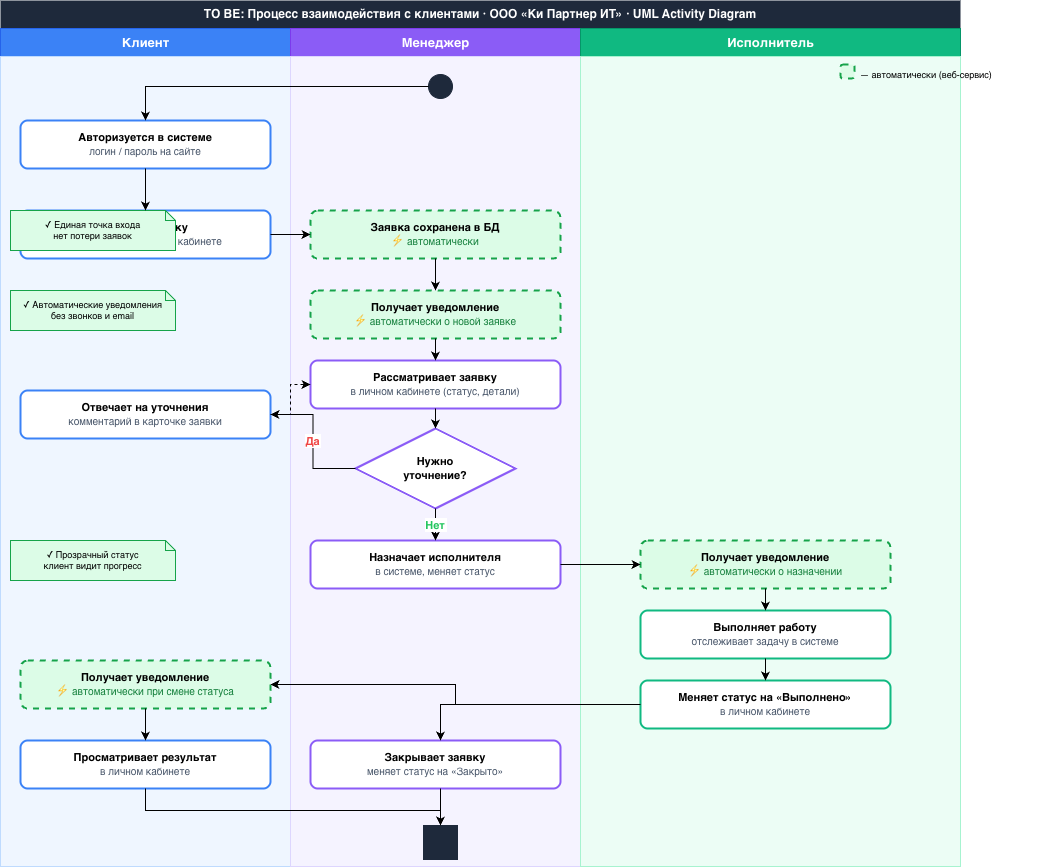

The diagram above was exported from draw.io. Its source (the exported page's mxGraphModel, read from the mxfile embedded in the PNG):
<mxGraphModel dx="1772" dy="1340" grid="1" gridSize="10" guides="1" tooltips="1" connect="1" arrows="1" fold="1" page="1" pageScale="1" pageWidth="1169" pageHeight="827" math="0" shadow="0">
  <root>
    <mxCell id="0" />
    <mxCell id="1" parent="0" />
    <mxCell id="title" parent="1" style="text;html=1;align=center;verticalAlign=middle;fontStyle=1;fontSize=12;fillColor=#1e293b;strokeColor=none;fontColor=#ffffff;whiteSpace=wrap;" value="TO BE: Процесс взаимодействия с клиентами · ООО «Ки Партнер ИТ» · UML Activity Diagram" vertex="1">
      <mxGeometry height="28" width="960" x="40" y="10" as="geometry" />
    </mxCell>
    <mxCell id="h1" parent="1" style="text;html=1;align=center;verticalAlign=middle;fontStyle=1;fontSize=13;fillColor=#3b82f6;strokeColor=#2563eb;fontColor=#ffffff;" value="Клиент" vertex="1">
      <mxGeometry height="28" width="290" x="40" y="38" as="geometry" />
    </mxCell>
    <mxCell id="h2" parent="1" style="text;html=1;align=center;verticalAlign=middle;fontStyle=1;fontSize=13;fillColor=#8b5cf6;strokeColor=#7c3aed;fontColor=#ffffff;" value="Менеджер" vertex="1">
      <mxGeometry height="28" width="290" x="330" y="38" as="geometry" />
    </mxCell>
    <mxCell id="h3" parent="1" style="text;html=1;align=center;verticalAlign=middle;fontStyle=1;fontSize=13;fillColor=#10b981;strokeColor=#059669;fontColor=#ffffff;" value="Исполнитель" vertex="1">
      <mxGeometry height="28" width="380" x="620" y="38" as="geometry" />
    </mxCell>
    <mxCell id="bg1" parent="1" style="rounded=0;fillColor=#eff6ff;strokeColor=#bfdbfe;pointerEvents=0;" value="" vertex="1">
      <mxGeometry height="810" width="290" x="40" y="66" as="geometry" />
    </mxCell>
    <mxCell id="bg2" parent="1" style="rounded=0;fillColor=#f5f3ff;strokeColor=#ddd6fe;pointerEvents=0;" value="" vertex="1">
      <mxGeometry height="810" width="290" x="330" y="66" as="geometry" />
    </mxCell>
    <mxCell id="bg3" parent="1" style="rounded=0;fillColor=#ecfdf5;strokeColor=#a7f3d0;pointerEvents=0;" value="" vertex="1">
      <mxGeometry height="810" width="380" x="620" y="66" as="geometry" />
    </mxCell>
    <mxCell id="leg1" parent="1" style="rounded=1;fillColor=#dcfce7;strokeColor=#16a34a;strokeWidth=2;dashed=1;" value="" vertex="1">
      <mxGeometry height="14" width="14" x="880" y="74" as="geometry" />
    </mxCell>
    <mxCell id="leg1t" parent="1" style="text;html=1;fontSize=9;fillColor=none;strokeColor=none;" value="— автоматически (веб-сервис)" vertex="1">
      <mxGeometry height="16" width="200" x="898" y="73" as="geometry" />
    </mxCell>
    <mxCell id="start" parent="1" style="ellipse;aspect=fixed;fillColor=#1e293b;strokeColor=#1e293b;" value="" vertex="1">
      <mxGeometry height="24" width="24" x="468" y="84" as="geometry" />
    </mxCell>
    <mxCell id="a1" parent="1" style="rounded=1;whiteSpace=wrap;html=1;arcSize=15;fillColor=#ffffff;strokeColor=#3b82f6;strokeWidth=2;fontSize=11;" value="&lt;b&gt;Авторизуется в системе&lt;/b&gt;&lt;br/&gt;&lt;font color='#475569' style='font-size:10px;'&gt;логин / пароль на сайте&lt;/font&gt;" vertex="1">
      <mxGeometry height="48" width="250" x="60" y="130" as="geometry" />
    </mxCell>
    <mxCell id="a2" parent="1" style="rounded=1;whiteSpace=wrap;html=1;arcSize=15;fillColor=#ffffff;strokeColor=#3b82f6;strokeWidth=2;fontSize=11;" value="&lt;b&gt;Создаёт заявку&lt;/b&gt;&lt;br/&gt;&lt;font color='#475569' style='font-size:10px;'&gt;через форму в личном кабинете&lt;/font&gt;" vertex="1">
      <mxGeometry height="48" width="250" x="60" y="220" as="geometry" />
    </mxCell>
    <mxCell id="a3" parent="1" style="rounded=1;whiteSpace=wrap;html=1;arcSize=15;fillColor=#ffffff;strokeColor=#3b82f6;strokeWidth=2;fontSize=11;" value="&lt;b&gt;Отвечает на уточнения&lt;/b&gt;&lt;br/&gt;&lt;font color='#475569' style='font-size:10px;'&gt;комментарий в карточке заявки&lt;/font&gt;" vertex="1">
      <mxGeometry height="48" width="250" x="60" y="400" as="geometry" />
    </mxCell>
    <mxCell id="a_notify_client" parent="1" style="rounded=1;whiteSpace=wrap;html=1;arcSize=15;fillColor=#dcfce7;strokeColor=#16a34a;strokeWidth=2;fontSize=11;dashed=1;" value="&lt;b&gt;Получает уведомление&lt;/b&gt;&lt;br/&gt;&lt;font color='#15803d' style='font-size:10px;'&gt;⚡ автоматически при смене статуса&lt;/font&gt;" vertex="1">
      <mxGeometry height="48" width="250" x="60" y="670" as="geometry" />
    </mxCell>
    <mxCell id="a_view_result" parent="1" style="rounded=1;whiteSpace=wrap;html=1;arcSize=15;fillColor=#ffffff;strokeColor=#3b82f6;strokeWidth=2;fontSize=11;" value="&lt;b&gt;Просматривает результат&lt;/b&gt;&lt;br/&gt;&lt;font color='#475569' style='font-size:10px;'&gt;в личном кабинете&lt;/font&gt;" vertex="1">
      <mxGeometry height="48" width="250" x="60" y="750" as="geometry" />
    </mxCell>
    <mxCell id="a_sys_save" parent="1" style="rounded=1;whiteSpace=wrap;html=1;arcSize=15;fillColor=#dcfce7;strokeColor=#16a34a;strokeWidth=2;fontSize=11;dashed=1;" value="&lt;b&gt;Заявка сохранена в БД&lt;/b&gt;&lt;br/&gt;&lt;font color='#15803d' style='font-size:10px;'&gt;⚡ автоматически&lt;/font&gt;" vertex="1">
      <mxGeometry height="48" width="250" x="350" y="220" as="geometry" />
    </mxCell>
    <mxCell id="a_mgr_notify" parent="1" style="rounded=1;whiteSpace=wrap;html=1;arcSize=15;fillColor=#dcfce7;strokeColor=#16a34a;strokeWidth=2;fontSize=11;dashed=1;" value="&lt;b&gt;Получает уведомление&lt;/b&gt;&lt;br/&gt;&lt;font color='#15803d' style='font-size:10px;'&gt;⚡ автоматически о новой заявке&lt;/font&gt;" vertex="1">
      <mxGeometry height="48" width="250" x="350" y="300" as="geometry" />
    </mxCell>
    <mxCell id="a_mgr_review" parent="1" style="rounded=1;whiteSpace=wrap;html=1;arcSize=15;fillColor=#ffffff;strokeColor=#8b5cf6;strokeWidth=2;fontSize=11;" value="&lt;b&gt;Рассматривает заявку&lt;/b&gt;&lt;br/&gt;&lt;font color='#475569' style='font-size:10px;'&gt;в личном кабинете (статус, детали)&lt;/font&gt;" vertex="1">
      <mxGeometry height="48" width="250" x="350" y="370" as="geometry" />
    </mxCell>
    <mxCell id="d1" parent="1" style="rhombus;whiteSpace=wrap;html=1;verticalAlign=middle;fontSize=11;fillColor=#ffffff;strokeColor=#8b5cf6;strokeWidth=2;" value="&lt;b&gt;Нужно&lt;br/&gt;уточнение?&lt;/b&gt;" vertex="1">
      <mxGeometry height="80" width="160" x="395" y="438" as="geometry" />
    </mxCell>
    <mxCell id="a_mgr_assign" parent="1" style="rounded=1;whiteSpace=wrap;html=1;arcSize=15;fillColor=#ffffff;strokeColor=#8b5cf6;strokeWidth=2;fontSize=11;" value="&lt;b&gt;Назначает исполнителя&lt;/b&gt;&lt;br/&gt;&lt;font color='#475569' style='font-size:10px;'&gt;в системе, меняет статус&lt;/font&gt;" vertex="1">
      <mxGeometry height="48" width="250" x="350" y="550" as="geometry" />
    </mxCell>
    <mxCell id="a_mgr_close" parent="1" style="rounded=1;whiteSpace=wrap;html=1;arcSize=15;fillColor=#ffffff;strokeColor=#8b5cf6;strokeWidth=2;fontSize=11;" value="&lt;b&gt;Закрывает заявку&lt;/b&gt;&lt;br/&gt;&lt;font color='#475569' style='font-size:10px;'&gt;меняет статус на «Закрыто»&lt;/font&gt;" vertex="1">
      <mxGeometry height="48" width="250" x="350" y="750" as="geometry" />
    </mxCell>
    <mxCell id="a_exec_notify" parent="1" style="rounded=1;whiteSpace=wrap;html=1;arcSize=15;fillColor=#dcfce7;strokeColor=#16a34a;strokeWidth=2;fontSize=11;dashed=1;" value="&lt;b&gt;Получает уведомление&lt;/b&gt;&lt;br/&gt;&lt;font color='#15803d' style='font-size:10px;'&gt;⚡ автоматически о назначении&lt;/font&gt;" vertex="1">
      <mxGeometry height="48" width="250" x="680" y="550" as="geometry" />
    </mxCell>
    <mxCell id="a_exec_work" parent="1" style="rounded=1;whiteSpace=wrap;html=1;arcSize=15;fillColor=#ffffff;strokeColor=#10b981;strokeWidth=2;fontSize=11;" value="&lt;b&gt;Выполняет работу&lt;/b&gt;&lt;br/&gt;&lt;font color='#475569' style='font-size:10px;'&gt;отслеживает задачу в системе&lt;/font&gt;" vertex="1">
      <mxGeometry height="48" width="250" x="680" y="620" as="geometry" />
    </mxCell>
    <mxCell id="a_exec_done" parent="1" style="rounded=1;whiteSpace=wrap;html=1;arcSize=15;fillColor=#ffffff;strokeColor=#10b981;strokeWidth=2;fontSize=11;" value="&lt;b&gt;Меняет статус на «Выполнено»&lt;/b&gt;&lt;br/&gt;&lt;font color='#475569' style='font-size:10px;'&gt;в личном кабинете&lt;/font&gt;" vertex="1">
      <mxGeometry height="48" width="250" x="680" y="690" as="geometry" />
    </mxCell>
    <mxCell id="end" parent="1" style="doubleEllipse;aspect=fixed;fillColor=#1e293b;strokeColor=#1e293b;" value="" vertex="1">
      <mxGeometry height="34" width="34" x="463" y="835" as="geometry" />
    </mxCell>
    <mxCell id="imp1" parent="1" style="shape=note;whiteSpace=wrap;html=1;backgroundOutline=1;size=10;fontSize=9;fillColor=#dcfce7;strokeColor=#16a34a;align=center;" value="✓ Единая точка входа&#10;нет потери заявок" vertex="1">
      <mxGeometry height="40" width="165" x="50" y="220" as="geometry" />
    </mxCell>
    <mxCell id="imp2" parent="1" style="shape=note;whiteSpace=wrap;html=1;backgroundOutline=1;size=10;fontSize=9;fillColor=#dcfce7;strokeColor=#16a34a;align=center;" value="✓ Автоматические уведомления&#10;без звонков и email" vertex="1">
      <mxGeometry height="40" width="165" x="50" y="300" as="geometry" />
    </mxCell>
    <mxCell id="imp3" parent="1" style="shape=note;whiteSpace=wrap;html=1;backgroundOutline=1;size=10;fontSize=9;fillColor=#dcfce7;strokeColor=#16a34a;align=center;" value="✓ Прозрачный статус&#10;клиент видит прогресс" vertex="1">
      <mxGeometry height="40" width="165" x="50" y="550" as="geometry" />
    </mxCell>
    <mxCell id="e_start_a1" edge="1" parent="1" source="start" style="edgeStyle=orthogonalEdgeStyle;rounded=0;" target="a1" value="">
      <mxGeometry relative="1" as="geometry" />
    </mxCell>
    <mxCell id="e_a1_a2" edge="1" parent="1" source="a1" style="edgeStyle=orthogonalEdgeStyle;rounded=0;" target="a2" value="">
      <mxGeometry relative="1" as="geometry" />
    </mxCell>
    <mxCell id="e_a2_sys" edge="1" parent="1" source="a2" style="edgeStyle=orthogonalEdgeStyle;rounded=0;" target="a_sys_save" value="">
      <mxGeometry relative="1" as="geometry" />
    </mxCell>
    <mxCell id="e_sys_mgr" edge="1" parent="1" source="a_sys_save" style="edgeStyle=orthogonalEdgeStyle;rounded=0;" target="a_mgr_notify" value="">
      <mxGeometry relative="1" as="geometry" />
    </mxCell>
    <mxCell id="e_mgr_notify_review" edge="1" parent="1" source="a_mgr_notify" style="edgeStyle=orthogonalEdgeStyle;rounded=0;" target="a_mgr_review" value="">
      <mxGeometry relative="1" as="geometry" />
    </mxCell>
    <mxCell id="e_review_d1" edge="1" parent="1" source="a_mgr_review" style="edgeStyle=orthogonalEdgeStyle;rounded=0;" target="d1" value="">
      <mxGeometry relative="1" as="geometry" />
    </mxCell>
    <mxCell id="e_d1_a3" edge="1" parent="1" source="d1" style="edgeStyle=orthogonalEdgeStyle;rounded=0;exitX=0;exitY=0.5;exitDx=0;exitDy=0;entryX=1;entryY=0.5;entryDx=0;entryDy=0;fontColor=#ef4444;fontStyle=1;fontSize=11;" target="a3" value="Да">
      <mxGeometry relative="1" as="geometry" />
    </mxCell>
    <mxCell id="e_a3_review" edge="1" parent="1" source="a3" style="edgeStyle=orthogonalEdgeStyle;rounded=0;dashed=1;" target="a_mgr_review" value="">
      <mxGeometry relative="1" as="geometry" />
    </mxCell>
    <mxCell id="e_d1_assign" edge="1" parent="1" source="d1" style="edgeStyle=orthogonalEdgeStyle;rounded=0;exitX=0.5;exitY=1;exitDx=0;exitDy=0;fontColor=#22c55e;fontStyle=1;fontSize=11;" target="a_mgr_assign" value="Нет">
      <mxGeometry relative="1" as="geometry" />
    </mxCell>
    <mxCell id="e_assign_exec" edge="1" parent="1" source="a_mgr_assign" style="edgeStyle=orthogonalEdgeStyle;rounded=0;" target="a_exec_notify" value="">
      <mxGeometry relative="1" as="geometry" />
    </mxCell>
    <mxCell id="e_exec_notify_work" edge="1" parent="1" source="a_exec_notify" style="edgeStyle=orthogonalEdgeStyle;rounded=0;" target="a_exec_work" value="">
      <mxGeometry relative="1" as="geometry" />
    </mxCell>
    <mxCell id="e_exec_work_done" edge="1" parent="1" source="a_exec_work" style="edgeStyle=orthogonalEdgeStyle;rounded=0;" target="a_exec_done" value="">
      <mxGeometry relative="1" as="geometry" />
    </mxCell>
    <mxCell id="e_exec_done_client" edge="1" parent="1" source="a_exec_done" style="edgeStyle=orthogonalEdgeStyle;rounded=0;" target="a_notify_client" value="">
      <mxGeometry relative="1" as="geometry" />
    </mxCell>
    <mxCell id="e_exec_done_mgr" edge="1" parent="1" source="a_exec_done" style="edgeStyle=orthogonalEdgeStyle;rounded=0;" target="a_mgr_close" value="">
      <mxGeometry relative="1" as="geometry">
        <Array as="points">
          <mxPoint x="480" y="714" />
        </Array>
      </mxGeometry>
    </mxCell>
    <mxCell id="e_client_view" edge="1" parent="1" source="a_notify_client" style="edgeStyle=orthogonalEdgeStyle;rounded=0;" target="a_view_result" value="">
      <mxGeometry relative="1" as="geometry" />
    </mxCell>
    <mxCell id="e_view_end" edge="1" parent="1" source="a_view_result" style="edgeStyle=orthogonalEdgeStyle;rounded=0;" target="end" value="">
      <mxGeometry relative="1" as="geometry">
        <Array as="points">
          <mxPoint x="185" y="820" />
          <mxPoint x="480" y="820" />
        </Array>
      </mxGeometry>
    </mxCell>
    <mxCell id="e_close_end" edge="1" parent="1" source="a_mgr_close" style="edgeStyle=orthogonalEdgeStyle;rounded=0;" target="end" value="">
      <mxGeometry relative="1" as="geometry">
        <Array as="points">
          <mxPoint x="480" y="810" />
          <mxPoint x="480" y="810" />
        </Array>
      </mxGeometry>
    </mxCell>
  </root>
</mxGraphModel>